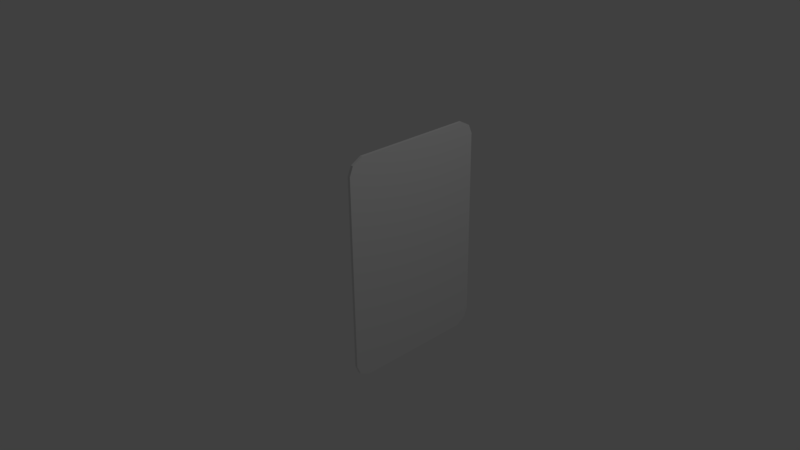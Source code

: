 # Source: card.blend  (saved by Blender 2.77.0; exported with 4.5.12 LTS)
import bpy
from mathutils import Matrix  # noqa: F401  (used for matrix-valued properties, if any)

bpy.ops.wm.read_factory_settings(use_empty=True)
scene = bpy.context.scene
scene.name = 'Scene'

# ---- collections
col_collection_1 = bpy.data.collections.new('Collection 1'); scene.collection.children.link(col_collection_1)

# ---- world
world_world = bpy.data.worlds.new('World'); scene.world = world_world
world_world.color = (0.05088, 0.05088, 0.05088)
world_world.use_sun_shadow = False
world_world.sun_shadow_jitter_overblur = 0.0
world_world.cycles.sampling_method = 'MANUAL'

# ---- cameras
cam_camera = bpy.data.cameras.new('Camera')
cam_camera.clip_end = 100.0
cam_camera.lens = 35.0
cam_camera.sensor_width = 32.0
cam_camera.sensor_height = 18.0
cam_camera.ortho_scale = 7.314
cam_camera.dof.focus_distance = 0.0
cam_camera.dof.aperture_fstop = 128.0

# ---- lights
light_lamp = bpy.data.lights.new('Lamp', 'POINT')
light_lamp.transmission_factor = 0.0
light_lamp.cutoff_distance = 30.0
light_lamp.energy = 100.0
light_lamp.shadow_buffer_clip_start = 1.001
light_lamp.shadow_soft_size = 0.1
light_lamp.shadow_maximum_resolution = 0.006
light_lamp.use_absolute_resolution = True

# ---- meshes
me_cube_001 = bpy.data.meshes.new('Cube.001')
me_cube_001.from_pydata([(-0.4173, -0.7488, -0.9488), (-0.4173, -0.7488, 0.9488), (-0.4173, 0.7488, -0.9488), (-0.4173, 0.7488, 0.9488), (0.4173, -0.7488, -0.9488), (0.4173, -0.7488, 0.9488), (0.4173, 0.7488, -0.9488), (0.4173, 0.7488, 0.9488), (-0.4398, 0.0, 1.0), (-0.4398, 0.0, -1.0), (0.4398, 0.0, 1.0), (0.4398, 0.0, -1.0), (-0.4398, -0.6375, -1.0), (0.4398, -0.6375, 1.0), (-0.4398, -0.6375, 1.0), (0.4398, -0.6375, -1.0), (-0.4398, 0.6379, 1.0), (0.4398, 0.6379, -1.0), (-0.4398, 0.6379, -1.0), (0.4398, 0.6379, 1.0), (-0.4398, -0.7891, 0.0), (-0.4398, 0.7891, 0.0), (0.4398, 0.7891, 0.0), (0.4398, -0.7891, 0.0), (0.4398, 0.0, 0.0), (-0.4398, 0.0, 0.0), (-0.4398, -0.6375, -1.776e-15), (0.4398, -0.6375, -1.776e-15), (0.4398, 0.6379, -1.776e-15), (-0.4398, 0.6379, -1.776e-15), (-0.4398, 0.7891, -0.8673), (0.4398, 0.7891, -0.8673), (0.4398, -0.7891, -0.8673), (0.4398, 7.276e-12, -0.8673), (-0.4398, 7.276e-12, -0.8673), (-0.4398, -0.6375, -0.8673), (0.4398, -0.6375, -0.8673), (0.4398, 0.6379, -0.8673), (-0.4398, 0.6379, -0.8673), (-0.4398, -0.7891, -0.8673), (-0.4398, -0.7891, 0.8673), (-0.4398, 0.7891, 0.8673), (0.4398, 0.7891, 0.8673), (0.4398, -0.7891, 0.8673), (0.4398, 7.276e-12, 0.8673), (-0.4398, 7.276e-12, 0.8673), (-0.4398, -0.6375, 0.8673), (0.4398, -0.6375, 0.8673), (0.4398, 0.6379, 0.8673), (-0.4398, 0.6379, 0.8673)], [], [(38, 30, 2, 18), (30, 31, 6, 2), (36, 32, 4, 15), (32, 39, 0, 4), (18, 2, 6, 17), (19, 7, 3, 16), (13, 10, 8, 14), (12, 9, 11, 15), (37, 33, 11, 17), (35, 34, 9, 12), (39, 35, 12, 0), (0, 12, 15, 4), (5, 13, 14, 1), (33, 36, 15, 11), (31, 37, 17, 6), (10, 19, 16, 8), (9, 18, 17, 11), (34, 38, 18, 9), (45, 49, 29, 25), (42, 48, 28, 22), (44, 47, 27, 24), (40, 46, 26, 20), (46, 45, 25, 26), (48, 44, 24, 28), (43, 40, 20, 23), (47, 43, 23, 27), (41, 42, 22, 21), (49, 41, 21, 29), (25, 29, 38, 34), (22, 28, 37, 31), (24, 27, 36, 33), (20, 26, 35, 39), (26, 25, 34, 35), (28, 24, 33, 37), (23, 20, 39, 32), (27, 23, 32, 36), (21, 22, 31, 30), (29, 21, 30, 38), (16, 3, 41, 49), (3, 7, 42, 41), (13, 5, 43, 47), (5, 1, 40, 43), (19, 10, 44, 48), (14, 8, 45, 46), (1, 14, 46, 40), (10, 13, 47, 44), (7, 19, 48, 42), (8, 16, 49, 45)])
_uv = me_cube_001.uv_layers.new(name='UVMap')
_uv.uv.foreach_set('vector', [0.872, 0.2309, 0.8926, 0.2309, 0.8926, 0.2645, 0.872, 0.2645, 0.9299, 0.4405, 0.9299, 0.3212, 0.9531, 0.3212, 0.9531, 0.4405, 0.1015, 0.06526, 0.08592, 0.06403, 0.08592, 0.04838, 0.1015, 0.04961, 0.8976, 0.5672, 0.9668, 0.5672, 0.9668, 0.5896, 0.8976, 0.5896, 0.9185, 0.6363, 0.9354, 0.6363, 0.9354, 0.7465, 0.9185, 0.7465, 0.964, 0.1036, 0.9796, 0.1036, 0.9796, 0.205, 0.964, 0.205, 0.933, 0.1036, 0.9485, 0.1036, 0.9485, 0.205, 0.933, 0.205, 0.8848, 0.6363, 0.9017, 0.6363, 0.9017, 0.7465, 0.8848, 0.7465, 0.6385, 0.06526, 0.3729, 0.06526, 0.3729, 0.04961, 0.6385, 0.04961, 0.8308, 0.2309, 0.8514, 0.2309, 0.8514, 0.2645, 0.8308, 0.2645, 0.8103, 0.2309, 0.8308, 0.2309, 0.8308, 0.2645, 0.8103, 0.2645, 0.8679, 0.6363, 0.8848, 0.6363, 0.8848, 0.7465, 0.8679, 0.7465, 0.9175, 0.1036, 0.933, 0.1036, 0.933, 0.205, 0.9175, 0.205, 0.3729, 0.06526, 0.1015, 0.06526, 0.1015, 0.04961, 0.3729, 0.04961, 0.6547, 0.06526, 0.6385, 0.06526, 0.6385, 0.04961, 0.6547, 0.04961, 0.9485, 0.1036, 0.964, 0.1036, 0.964, 0.205, 0.9485, 0.205, 0.9017, 0.6363, 0.9185, 0.6363, 0.9185, 0.7465, 0.9017, 0.7465, 0.8514, 0.2309, 0.872, 0.2309, 0.872, 0.2645, 0.8514, 0.2645, 0.8514, 0.1636, 0.872, 0.1636, 0.872, 0.1973, 0.8514, 0.1973, 0.6547, 0.9342, 0.6385, 0.9342, 0.6385, 0.4961, 0.6547, 0.4961, 0.3729, 0.9342, 0.1015, 0.9342, 0.1015, 0.4961, 0.3729, 0.4961, 0.8103, 0.1636, 0.8308, 0.1636, 0.8308, 0.1973, 0.8103, 0.1973, 0.8308, 0.1636, 0.8514, 0.1636, 0.8514, 0.1973, 0.8308, 0.1973, 0.6385, 0.9342, 0.3729, 0.9342, 0.3729, 0.4961, 0.6385, 0.4961, 0.8976, 0.5226, 0.9668, 0.5226, 0.9668, 0.5449, 0.8976, 0.5449, 0.1015, 0.9342, 0.08592, 0.933, 0.08592, 0.4949, 0.1015, 0.4961, 0.8837, 0.4405, 0.8837, 0.3212, 0.9068, 0.3212, 0.9068, 0.4405, 0.872, 0.1636, 0.8926, 0.1636, 0.8926, 0.1973, 0.872, 0.1973, 0.8514, 0.1973, 0.872, 0.1973, 0.872, 0.2309, 0.8514, 0.2309, 0.6547, 0.4961, 0.6385, 0.4961, 0.6385, 0.06526, 0.6547, 0.06526, 0.3729, 0.4961, 0.1015, 0.4961, 0.1015, 0.06526, 0.3729, 0.06526, 0.8103, 0.1973, 0.8308, 0.1973, 0.8308, 0.2309, 0.8103, 0.2309, 0.8308, 0.1973, 0.8514, 0.1973, 0.8514, 0.2309, 0.8308, 0.2309, 0.6385, 0.4961, 0.3729, 0.4961, 0.3729, 0.06526, 0.6385, 0.06526, 0.8976, 0.5449, 0.9668, 0.5449, 0.9668, 0.5672, 0.8976, 0.5672, 0.1015, 0.4961, 0.08592, 0.4949, 0.08592, 0.06403, 0.1015, 0.06526, 0.9068, 0.4405, 0.9068, 0.3212, 0.9299, 0.3212, 0.9299, 0.4405, 0.872, 0.1973, 0.8926, 0.1973, 0.8926, 0.2309, 0.872, 0.2309, 0.872, 0.13, 0.8926, 0.13, 0.8926, 0.1636, 0.872, 0.1636, 0.8606, 0.4405, 0.8606, 0.3212, 0.8837, 0.3212, 0.8837, 0.4405, 0.1015, 0.9493, 0.08592, 0.9481, 0.08592, 0.933, 0.1015, 0.9342, 0.8976, 0.5003, 0.9668, 0.5003, 0.9668, 0.5226, 0.8976, 0.5226, 0.6385, 0.9493, 0.3729, 0.9493, 0.3729, 0.9342, 0.6385, 0.9342, 0.8308, 0.13, 0.8514, 0.13, 0.8514, 0.1636, 0.8308, 0.1636, 0.8103, 0.13, 0.8308, 0.13, 0.8308, 0.1636, 0.8103, 0.1636, 0.3729, 0.9493, 0.1015, 0.9493, 0.1015, 0.9342, 0.3729, 0.9342, 0.6547, 0.9493, 0.6385, 0.9493, 0.6385, 0.9342, 0.6547, 0.9342, 0.8514, 0.13, 0.872, 0.13, 0.872, 0.1636, 0.8514, 0.1636])
me_cube_001.use_remesh_preserve_volume = False
me_cube_001.use_remesh_preserve_attributes = False
me_cube_001.use_mirror_vertex_groups = False
me_cube_001.update()

# ---- objects
ob_cube = bpy.data.objects.new('Cube', me_cube_001)
ob_lamp = bpy.data.objects.new('Lamp', light_lamp)
ob_camera = bpy.data.objects.new('Camera', cam_camera)

# ---- transforms, parenting, visibility, modifiers, constraints
ob_cube.location = (0.4356, 0.2933, 0.1265)
ob_cube.scale = (0.04182, 1.285, 1.501)
ob_cube.lineart.crease_threshold = 0.0
ob_lamp.location = (4.076, 1.005, 5.904)
ob_lamp.rotation_euler = (0.6503, 0.05522, 1.866)
ob_lamp.lock_rotations_4d = False
ob_lamp.empty_display_type = 'ARROWS'
ob_lamp.color = (0.0, 0.0, 0.0, 0.0)
ob_lamp.lineart.crease_threshold = 0.0
ob_camera.location = (7.481, -6.508, 5.344)
ob_camera.rotation_euler = (1.109, 0.01082, 0.8149)
ob_camera.lock_rotations_4d = False
ob_camera.empty_display_type = 'ARROWS'
ob_camera.color = (0.0, 0.0, 0.0, 0.0)
ob_camera.display_type = 'WIRE'
ob_camera.lineart.crease_threshold = 0.0

# ---- collection membership
col_collection_1.objects.link(ob_cube)
col_collection_1.objects.link(ob_lamp)
col_collection_1.objects.link(ob_camera)

# ---- scene / render settings (as saved in the file)
scene.camera = ob_camera
scene.frame_start = 1; scene.frame_end = 250; scene.frame_set(0)
scene.render.engine = 'BLENDER_EEVEE_NEXT'
scene.render.resolution_percentage = 50
scene.render.dither_intensity = 0.0
scene.cycles.use_denoising = False
scene.cycles.samples = 128
scene.cycles.sampling_pattern = 'TABULATED_SOBOL'
scene.cycles.light_sampling_threshold = 0.0
scene.cycles.use_adaptive_sampling = False
scene.cycles.use_light_tree = False
scene.cycles.blur_glossy = 0.0
scene.cycles.sample_clamp_indirect = 0.0
scene.view_settings.view_transform = 'Standard'
bpy.context.view_layer.update()
